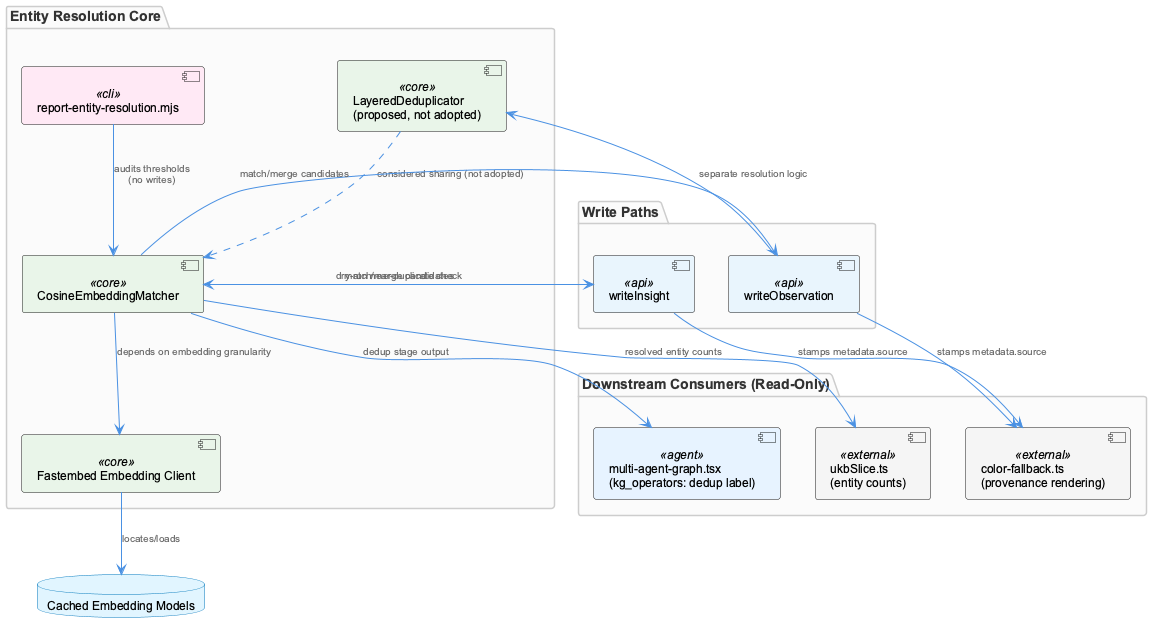

The diagram above was rendered by PlantUML. Its source (embedded in the PNG):
@startuml
!include /Users/Q284340/Agentic/coding/docs/puml/_standard-style.puml

package "Entity Resolution Core" {
  component "CosineEmbeddingMatcher" as matcher <<core>>
  component "LayeredDeduplicator\n(proposed, not adopted)" as dedup <<core>>
  component "Fastembed Embedding Client" as fastembed <<core>>
  component "report-entity-resolution.mjs" as reportTool <<cli>>
}

package "Write Paths" {
  component "writeInsight" as writeInsight <<api>>
  component "writeObservation" as writeObs <<api>>
}

database "Cached Embedding Models" as cache

package "Downstream Consumers (Read-Only)" {
  component "multi-agent-graph.tsx\n(kg_operators: dedup label)" as multiAgent <<agent>>
  component "color-fallback.ts\n(provenance rendering)" as colorFallback <<external>>
  component "ukbSlice.ts\n(entity counts)" as ukbSlice <<external>>
}

fastembed --> cache : "locates/loads"
matcher --> fastembed : "depends on embedding granularity"

writeInsight --> matcher : "dry-run near-duplicate check"
writeObs --> dedup : "separate resolution logic"

dedup ..> matcher : "considered sharing (not adopted)"

reportTool --> matcher : "audits thresholds\n(no writes)"

matcher --> writeInsight : "match/merge candidates"
matcher --> writeObs : "match/merge candidates"

writeInsight --> colorFallback : "stamps metadata.source"
writeObs --> colorFallback : "stamps metadata.source"

matcher --> ukbSlice : "resolved entity counts"
matcher --> multiAgent : "dedup stage output"

@enduml